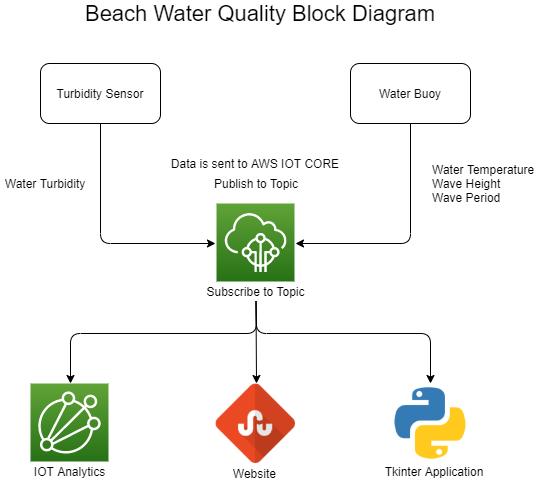

The diagram above was exported from draw.io. Its source (the exported page's mxGraphModel, read from the mxfile embedded in the PNG):
<mxGraphModel dx="1381" dy="795" grid="1" gridSize="10" guides="1" tooltips="1" connect="1" arrows="1" fold="1" page="1" pageScale="1" pageWidth="850" pageHeight="1100" math="0" shadow="0">
  <root>
    <mxCell id="0" />
    <mxCell id="1" parent="0" />
    <mxCell id="4V-xzto2A8bEN17L14Rq-1" value="Turbidity Sensor" style="rounded=1;whiteSpace=wrap;html=1;" vertex="1" parent="1">
      <mxGeometry x="210" y="90" width="120" height="60" as="geometry" />
    </mxCell>
    <mxCell id="4V-xzto2A8bEN17L14Rq-2" value="Water Buoy" style="rounded=1;whiteSpace=wrap;html=1;" vertex="1" parent="1">
      <mxGeometry x="520" y="90" width="120" height="60" as="geometry" />
    </mxCell>
    <mxCell id="4V-xzto2A8bEN17L14Rq-4" value="" style="endArrow=classic;html=1;exitX=0.5;exitY=1;exitDx=0;exitDy=0;entryX=0;entryY=0.5;entryDx=0;entryDy=0;" edge="1" parent="1" source="4V-xzto2A8bEN17L14Rq-1">
      <mxGeometry width="50" height="50" relative="1" as="geometry">
        <mxPoint x="190" y="370" as="sourcePoint" />
        <mxPoint x="385" y="270" as="targetPoint" />
        <Array as="points">
          <mxPoint x="270" y="270" />
        </Array>
      </mxGeometry>
    </mxCell>
    <mxCell id="4V-xzto2A8bEN17L14Rq-5" value="" style="endArrow=classic;html=1;exitX=0.5;exitY=1;exitDx=0;exitDy=0;entryX=1;entryY=0.5;entryDx=0;entryDy=0;" edge="1" parent="1" source="4V-xzto2A8bEN17L14Rq-2">
      <mxGeometry width="50" height="50" relative="1" as="geometry">
        <mxPoint x="580" y="300" as="sourcePoint" />
        <mxPoint x="465" y="270" as="targetPoint" />
        <Array as="points">
          <mxPoint x="580" y="270" />
        </Array>
      </mxGeometry>
    </mxCell>
    <mxCell id="4V-xzto2A8bEN17L14Rq-6" value="Data is sent to AWS IOT CORE" style="text;html=1;strokeColor=none;fillColor=none;align=center;verticalAlign=middle;whiteSpace=wrap;rounded=0;" vertex="1" parent="1">
      <mxGeometry x="335" y="180" width="180" height="20" as="geometry" />
    </mxCell>
    <mxCell id="4V-xzto2A8bEN17L14Rq-7" value="Water Turbidity" style="text;html=1;strokeColor=none;fillColor=none;align=center;verticalAlign=middle;whiteSpace=wrap;rounded=0;" vertex="1" parent="1">
      <mxGeometry x="170" y="200" width="90" height="20" as="geometry" />
    </mxCell>
    <mxCell id="4V-xzto2A8bEN17L14Rq-8" value="Water Temperature&lt;br&gt;Wave Height&lt;br&gt;Wave Period" style="text;html=1;strokeColor=none;fillColor=none;align=left;verticalAlign=middle;whiteSpace=wrap;rounded=0;" vertex="1" parent="1">
      <mxGeometry x="600" y="200" width="120" height="20" as="geometry" />
    </mxCell>
    <mxCell id="4V-xzto2A8bEN17L14Rq-11" value="&lt;font style=&quot;font-size: 22px&quot;&gt;Beach Water Quality Block Diagram&lt;/font&gt;" style="text;html=1;strokeColor=none;fillColor=none;align=center;verticalAlign=middle;whiteSpace=wrap;rounded=0;" vertex="1" parent="1">
      <mxGeometry x="245" y="30" width="370" height="20" as="geometry" />
    </mxCell>
    <mxCell id="4V-xzto2A8bEN17L14Rq-12" value="" style="outlineConnect=0;fontColor=#232F3E;gradientColor=#60A337;gradientDirection=north;fillColor=#277116;strokeColor=#ffffff;dashed=0;verticalLabelPosition=bottom;verticalAlign=top;align=center;html=1;fontSize=12;fontStyle=0;aspect=fixed;shape=mxgraph.aws4.resourceIcon;resIcon=mxgraph.aws4.iot_core;" vertex="1" parent="1">
      <mxGeometry x="386" y="230" width="78" height="78" as="geometry" />
    </mxCell>
    <mxCell id="4V-xzto2A8bEN17L14Rq-13" value="Subscribe to Topic" style="text;html=1;strokeColor=none;fillColor=none;align=center;verticalAlign=middle;whiteSpace=wrap;rounded=0;" vertex="1" parent="1">
      <mxGeometry x="368" y="308" width="115" height="20" as="geometry" />
    </mxCell>
    <mxCell id="4V-xzto2A8bEN17L14Rq-14" value="" style="endArrow=classic;html=1;exitX=0.5;exitY=1;exitDx=0;exitDy=0;" edge="1" parent="1" source="4V-xzto2A8bEN17L14Rq-13">
      <mxGeometry width="50" height="50" relative="1" as="geometry">
        <mxPoint x="330" y="340" as="sourcePoint" />
        <mxPoint x="240" y="410" as="targetPoint" />
        <Array as="points">
          <mxPoint x="426" y="360" />
          <mxPoint x="240" y="360" />
        </Array>
      </mxGeometry>
    </mxCell>
    <mxCell id="4V-xzto2A8bEN17L14Rq-16" value="" style="endArrow=classic;html=1;exitX=0.5;exitY=1;exitDx=0;exitDy=0;" edge="1" parent="1" source="4V-xzto2A8bEN17L14Rq-13">
      <mxGeometry width="50" height="50" relative="1" as="geometry">
        <mxPoint x="420" y="400" as="sourcePoint" />
        <mxPoint x="426" y="410" as="targetPoint" />
      </mxGeometry>
    </mxCell>
    <mxCell id="4V-xzto2A8bEN17L14Rq-17" value="" style="endArrow=classic;html=1;exitX=0.5;exitY=1;exitDx=0;exitDy=0;" edge="1" parent="1" source="4V-xzto2A8bEN17L14Rq-13">
      <mxGeometry width="50" height="50" relative="1" as="geometry">
        <mxPoint x="480" y="390" as="sourcePoint" />
        <mxPoint x="600" y="410" as="targetPoint" />
        <Array as="points">
          <mxPoint x="426" y="360" />
          <mxPoint x="600" y="360" />
        </Array>
      </mxGeometry>
    </mxCell>
    <mxCell id="4V-xzto2A8bEN17L14Rq-18" value="" style="outlineConnect=0;fontColor=#232F3E;gradientColor=#60A337;gradientDirection=north;fillColor=#277116;strokeColor=#ffffff;dashed=0;verticalLabelPosition=bottom;verticalAlign=top;align=center;html=1;fontSize=12;fontStyle=0;aspect=fixed;shape=mxgraph.aws4.resourceIcon;resIcon=mxgraph.aws4.iot_analytics;" vertex="1" parent="1">
      <mxGeometry x="200" y="410" width="78" height="78" as="geometry" />
    </mxCell>
    <mxCell id="4V-xzto2A8bEN17L14Rq-19" value="IOT Analytics" style="text;html=1;strokeColor=none;fillColor=none;align=center;verticalAlign=middle;whiteSpace=wrap;rounded=0;" vertex="1" parent="1">
      <mxGeometry x="200" y="488" width="79" height="20" as="geometry" />
    </mxCell>
    <mxCell id="4V-xzto2A8bEN17L14Rq-20" value="" style="shape=image;html=1;verticalAlign=top;verticalLabelPosition=bottom;labelBackgroundColor=#ffffff;imageAspect=0;aspect=fixed;image=https://cdn0.iconfinder.com/data/icons/some1-design/128/stumpleupon_128.png" vertex="1" parent="1">
      <mxGeometry x="385" y="410" width="80" height="80" as="geometry" />
    </mxCell>
    <mxCell id="4V-xzto2A8bEN17L14Rq-21" value="Website&amp;nbsp;" style="text;html=1;strokeColor=none;fillColor=none;align=center;verticalAlign=middle;whiteSpace=wrap;rounded=0;" vertex="1" parent="1">
      <mxGeometry x="405.5" y="490" width="40" height="20" as="geometry" />
    </mxCell>
    <mxCell id="4V-xzto2A8bEN17L14Rq-22" value="" style="shape=image;html=1;verticalAlign=top;verticalLabelPosition=bottom;labelBackgroundColor=#ffffff;imageAspect=0;aspect=fixed;image=https://cdn4.iconfinder.com/data/icons/logos-and-brands/512/267_Python_logo-128.png" vertex="1" parent="1">
      <mxGeometry x="560" y="410" width="80" height="80" as="geometry" />
    </mxCell>
    <mxCell id="4V-xzto2A8bEN17L14Rq-23" value="Publish to Topic" style="text;html=1;strokeColor=none;fillColor=none;align=center;verticalAlign=middle;whiteSpace=wrap;rounded=0;" vertex="1" parent="1">
      <mxGeometry x="373.5" y="200" width="104" height="20" as="geometry" />
    </mxCell>
    <mxCell id="4V-xzto2A8bEN17L14Rq-24" value="Tkinter Application" style="text;html=1;strokeColor=none;fillColor=none;align=center;verticalAlign=middle;whiteSpace=wrap;rounded=0;" vertex="1" parent="1">
      <mxGeometry x="549" y="488" width="110" height="20" as="geometry" />
    </mxCell>
  </root>
</mxGraphModel>